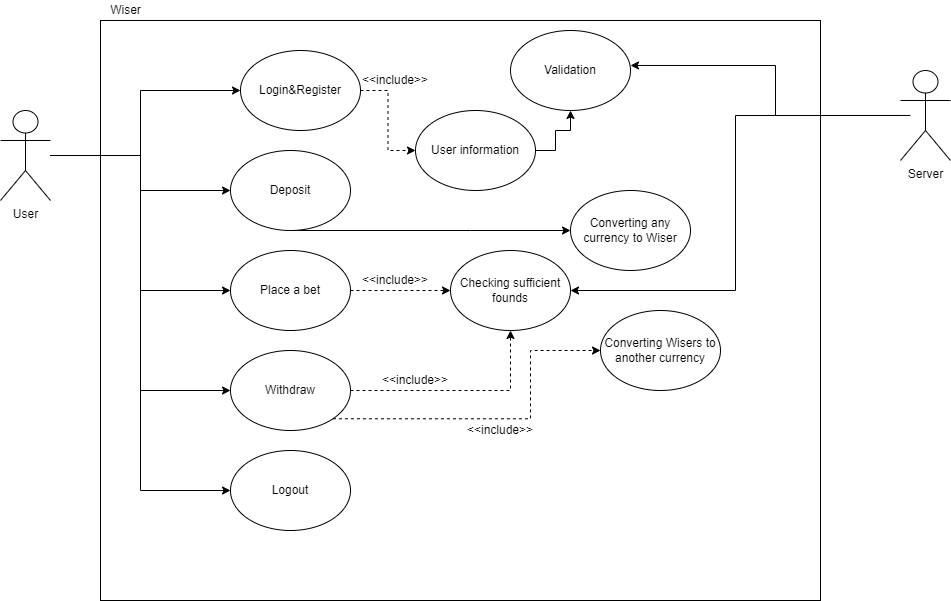

The diagram above was exported from draw.io. Its source (the exported page's mxGraphModel, read from the mxfile embedded in the PNG):
<mxGraphModel dx="1038" dy="547" grid="1" gridSize="10" guides="1" tooltips="1" connect="1" arrows="1" fold="1" page="1" pageScale="1" pageWidth="1169" pageHeight="1654" math="0" shadow="0">
  <root>
    <mxCell id="0" />
    <mxCell id="1" parent="0" />
    <mxCell id="DHlL4Odj2zCvKZ8dcCZd-29" style="edgeStyle=orthogonalEdgeStyle;rounded=0;orthogonalLoop=1;jettySize=auto;html=1;entryX=0;entryY=0.5;entryDx=0;entryDy=0;" parent="1" source="DHlL4Odj2zCvKZ8dcCZd-1" target="DHlL4Odj2zCvKZ8dcCZd-28" edge="1">
      <mxGeometry relative="1" as="geometry" />
    </mxCell>
    <mxCell id="DHlL4Odj2zCvKZ8dcCZd-1" value="User" style="shape=umlActor;verticalLabelPosition=bottom;verticalAlign=top;html=1;outlineConnect=0;" parent="1" vertex="1">
      <mxGeometry x="170" y="130" width="50" height="90" as="geometry" />
    </mxCell>
    <mxCell id="DHlL4Odj2zCvKZ8dcCZd-3" value="Wiser" style="text;html=1;align=center;verticalAlign=middle;resizable=0;points=[];autosize=1;strokeColor=none;" parent="1" vertex="1">
      <mxGeometry x="270" y="20" width="50" height="20" as="geometry" />
    </mxCell>
    <mxCell id="DHlL4Odj2zCvKZ8dcCZd-4" value="" style="rounded=0;whiteSpace=wrap;html=1;" parent="1" vertex="1">
      <mxGeometry x="270" y="40" width="720" height="580" as="geometry" />
    </mxCell>
    <mxCell id="DHlL4Odj2zCvKZ8dcCZd-24" style="edgeStyle=orthogonalEdgeStyle;rounded=0;orthogonalLoop=1;jettySize=auto;html=1;entryX=0;entryY=0.5;entryDx=0;entryDy=0;dashed=1;" parent="1" source="DHlL4Odj2zCvKZ8dcCZd-5" target="DHlL4Odj2zCvKZ8dcCZd-23" edge="1">
      <mxGeometry relative="1" as="geometry" />
    </mxCell>
    <mxCell id="DHlL4Odj2zCvKZ8dcCZd-5" value="Place a bet" style="ellipse;whiteSpace=wrap;html=1;" parent="1" vertex="1">
      <mxGeometry x="400" y="270" width="120" height="80" as="geometry" />
    </mxCell>
    <mxCell id="DHlL4Odj2zCvKZ8dcCZd-6" style="edgeStyle=orthogonalEdgeStyle;rounded=0;orthogonalLoop=1;jettySize=auto;html=1;entryX=0;entryY=0.5;entryDx=0;entryDy=0;" parent="1" source="DHlL4Odj2zCvKZ8dcCZd-1" target="DHlL4Odj2zCvKZ8dcCZd-5" edge="1">
      <mxGeometry relative="1" as="geometry">
        <Array as="points">
          <mxPoint x="310" y="175" />
          <mxPoint x="310" y="310" />
        </Array>
      </mxGeometry>
    </mxCell>
    <mxCell id="DHlL4Odj2zCvKZ8dcCZd-19" value="" style="edgeStyle=orthogonalEdgeStyle;rounded=0;orthogonalLoop=1;jettySize=auto;html=1;dashed=1;" parent="1" source="DHlL4Odj2zCvKZ8dcCZd-7" target="DHlL4Odj2zCvKZ8dcCZd-17" edge="1">
      <mxGeometry relative="1" as="geometry" />
    </mxCell>
    <mxCell id="DHlL4Odj2zCvKZ8dcCZd-7" value="Login&amp;amp;Register" style="ellipse;whiteSpace=wrap;html=1;" parent="1" vertex="1">
      <mxGeometry x="410" y="70" width="120" height="80" as="geometry" />
    </mxCell>
    <mxCell id="DHlL4Odj2zCvKZ8dcCZd-8" style="edgeStyle=orthogonalEdgeStyle;rounded=0;orthogonalLoop=1;jettySize=auto;html=1;" parent="1" source="DHlL4Odj2zCvKZ8dcCZd-1" target="DHlL4Odj2zCvKZ8dcCZd-7" edge="1">
      <mxGeometry relative="1" as="geometry">
        <Array as="points">
          <mxPoint x="310" y="175" />
          <mxPoint x="310" y="110" />
        </Array>
      </mxGeometry>
    </mxCell>
    <mxCell id="DHlL4Odj2zCvKZ8dcCZd-32" style="edgeStyle=orthogonalEdgeStyle;rounded=0;orthogonalLoop=1;jettySize=auto;html=1;entryX=0;entryY=0.5;entryDx=0;entryDy=0;" parent="1" source="DHlL4Odj2zCvKZ8dcCZd-9" target="DHlL4Odj2zCvKZ8dcCZd-31" edge="1">
      <mxGeometry relative="1" as="geometry">
        <Array as="points">
          <mxPoint x="640" y="250" />
          <mxPoint x="760" y="250" />
        </Array>
      </mxGeometry>
    </mxCell>
    <mxCell id="DHlL4Odj2zCvKZ8dcCZd-9" value="Deposit" style="ellipse;whiteSpace=wrap;html=1;" parent="1" vertex="1">
      <mxGeometry x="400" y="170" width="120" height="80" as="geometry" />
    </mxCell>
    <mxCell id="DHlL4Odj2zCvKZ8dcCZd-10" style="edgeStyle=orthogonalEdgeStyle;rounded=0;orthogonalLoop=1;jettySize=auto;html=1;entryX=0;entryY=0.5;entryDx=0;entryDy=0;" parent="1" source="DHlL4Odj2zCvKZ8dcCZd-1" target="DHlL4Odj2zCvKZ8dcCZd-9" edge="1">
      <mxGeometry relative="1" as="geometry">
        <mxPoint x="220" y="340" as="targetPoint" />
      </mxGeometry>
    </mxCell>
    <mxCell id="DHlL4Odj2zCvKZ8dcCZd-25" style="edgeStyle=orthogonalEdgeStyle;rounded=0;orthogonalLoop=1;jettySize=auto;html=1;dashed=1;" parent="1" source="DHlL4Odj2zCvKZ8dcCZd-11" target="DHlL4Odj2zCvKZ8dcCZd-23" edge="1">
      <mxGeometry relative="1" as="geometry" />
    </mxCell>
    <mxCell id="DHlL4Odj2zCvKZ8dcCZd-11" value="Withdraw" style="ellipse;whiteSpace=wrap;html=1;" parent="1" vertex="1">
      <mxGeometry x="400" y="370" width="120" height="80" as="geometry" />
    </mxCell>
    <mxCell id="DHlL4Odj2zCvKZ8dcCZd-12" style="edgeStyle=orthogonalEdgeStyle;rounded=0;orthogonalLoop=1;jettySize=auto;html=1;entryX=0;entryY=0.5;entryDx=0;entryDy=0;" parent="1" source="DHlL4Odj2zCvKZ8dcCZd-1" target="DHlL4Odj2zCvKZ8dcCZd-11" edge="1">
      <mxGeometry relative="1" as="geometry">
        <mxPoint x="170" y="420" as="targetPoint" />
      </mxGeometry>
    </mxCell>
    <mxCell id="DHlL4Odj2zCvKZ8dcCZd-15" style="edgeStyle=orthogonalEdgeStyle;rounded=0;orthogonalLoop=1;jettySize=auto;html=1;" parent="1" edge="1">
      <mxGeometry relative="1" as="geometry">
        <mxPoint x="1080" y="134.97" as="sourcePoint" />
        <mxPoint x="800" y="84.97" as="targetPoint" />
        <Array as="points">
          <mxPoint x="945" y="84.97" />
        </Array>
      </mxGeometry>
    </mxCell>
    <mxCell id="DHlL4Odj2zCvKZ8dcCZd-36" style="edgeStyle=orthogonalEdgeStyle;rounded=0;orthogonalLoop=1;jettySize=auto;html=1;entryX=1;entryY=0.5;entryDx=0;entryDy=0;" parent="1" source="DHlL4Odj2zCvKZ8dcCZd-14" target="DHlL4Odj2zCvKZ8dcCZd-23" edge="1">
      <mxGeometry relative="1" as="geometry" />
    </mxCell>
    <mxCell id="DHlL4Odj2zCvKZ8dcCZd-14" value="Server" style="shape=umlActor;verticalLabelPosition=bottom;verticalAlign=top;html=1;outlineConnect=0;" parent="1" vertex="1">
      <mxGeometry x="1070" y="90" width="50" height="90" as="geometry" />
    </mxCell>
    <mxCell id="DHlL4Odj2zCvKZ8dcCZd-16" value="Validation" style="ellipse;whiteSpace=wrap;html=1;" parent="1" vertex="1">
      <mxGeometry x="680" y="50" width="120" height="80" as="geometry" />
    </mxCell>
    <mxCell id="DHlL4Odj2zCvKZ8dcCZd-22" style="edgeStyle=orthogonalEdgeStyle;rounded=0;orthogonalLoop=1;jettySize=auto;html=1;entryX=0.5;entryY=1;entryDx=0;entryDy=0;" parent="1" source="DHlL4Odj2zCvKZ8dcCZd-17" target="DHlL4Odj2zCvKZ8dcCZd-16" edge="1">
      <mxGeometry relative="1" as="geometry">
        <Array as="points">
          <mxPoint x="725" y="170" />
          <mxPoint x="725" y="150" />
          <mxPoint x="740" y="150" />
        </Array>
      </mxGeometry>
    </mxCell>
    <mxCell id="DHlL4Odj2zCvKZ8dcCZd-17" value="User information" style="ellipse;whiteSpace=wrap;html=1;" parent="1" vertex="1">
      <mxGeometry x="585" y="130" width="120" height="80" as="geometry" />
    </mxCell>
    <mxCell id="DHlL4Odj2zCvKZ8dcCZd-21" value="&amp;lt;&amp;lt;include&amp;gt;&amp;gt;" style="text;html=1;strokeColor=none;fillColor=none;align=center;verticalAlign=middle;whiteSpace=wrap;rounded=0;" parent="1" vertex="1">
      <mxGeometry x="545" y="90" width="40" height="20" as="geometry" />
    </mxCell>
    <mxCell id="DHlL4Odj2zCvKZ8dcCZd-34" style="edgeStyle=orthogonalEdgeStyle;rounded=0;orthogonalLoop=1;jettySize=auto;html=1;entryX=0;entryY=0.5;entryDx=0;entryDy=0;exitX=1;exitY=1;exitDx=0;exitDy=0;dashed=1;" parent="1" source="DHlL4Odj2zCvKZ8dcCZd-11" target="DHlL4Odj2zCvKZ8dcCZd-33" edge="1">
      <mxGeometry relative="1" as="geometry">
        <Array as="points">
          <mxPoint x="700" y="438" />
          <mxPoint x="700" y="370" />
        </Array>
      </mxGeometry>
    </mxCell>
    <mxCell id="DHlL4Odj2zCvKZ8dcCZd-23" value="Checking sufficient founds" style="ellipse;whiteSpace=wrap;html=1;" parent="1" vertex="1">
      <mxGeometry x="620" y="270" width="120" height="80" as="geometry" />
    </mxCell>
    <mxCell id="DHlL4Odj2zCvKZ8dcCZd-26" value="&amp;lt;&amp;lt;include&amp;gt;&amp;gt;" style="text;html=1;strokeColor=none;fillColor=none;align=center;verticalAlign=middle;whiteSpace=wrap;rounded=0;" parent="1" vertex="1">
      <mxGeometry x="545" y="290" width="40" height="20" as="geometry" />
    </mxCell>
    <mxCell id="DHlL4Odj2zCvKZ8dcCZd-27" value="&amp;lt;&amp;lt;include&amp;gt;&amp;gt;" style="text;html=1;strokeColor=none;fillColor=none;align=center;verticalAlign=middle;whiteSpace=wrap;rounded=0;" parent="1" vertex="1">
      <mxGeometry x="565" y="390" width="40" height="20" as="geometry" />
    </mxCell>
    <mxCell id="DHlL4Odj2zCvKZ8dcCZd-28" value="Logout" style="ellipse;whiteSpace=wrap;html=1;" parent="1" vertex="1">
      <mxGeometry x="400" y="470" width="120" height="80" as="geometry" />
    </mxCell>
    <mxCell id="DHlL4Odj2zCvKZ8dcCZd-30" style="edgeStyle=orthogonalEdgeStyle;rounded=0;orthogonalLoop=1;jettySize=auto;html=1;entryX=0;entryY=0.5;entryDx=0;entryDy=0;" parent="1" source="DHlL4Odj2zCvKZ8dcCZd-1" target="DHlL4Odj2zCvKZ8dcCZd-28" edge="1">
      <mxGeometry relative="1" as="geometry" />
    </mxCell>
    <mxCell id="DHlL4Odj2zCvKZ8dcCZd-31" value="Converting any currency to Wiser" style="ellipse;whiteSpace=wrap;html=1;" parent="1" vertex="1">
      <mxGeometry x="740" y="210" width="120" height="80" as="geometry" />
    </mxCell>
    <mxCell id="DHlL4Odj2zCvKZ8dcCZd-33" value="Converting Wisers to another currency" style="ellipse;whiteSpace=wrap;html=1;" parent="1" vertex="1">
      <mxGeometry x="770" y="330" width="120" height="80" as="geometry" />
    </mxCell>
    <mxCell id="DHlL4Odj2zCvKZ8dcCZd-35" value="&amp;lt;&amp;lt;include&amp;gt;&amp;gt;" style="text;html=1;strokeColor=none;fillColor=none;align=center;verticalAlign=middle;whiteSpace=wrap;rounded=0;" parent="1" vertex="1">
      <mxGeometry x="650" y="440" width="40" height="20" as="geometry" />
    </mxCell>
  </root>
</mxGraphModel>